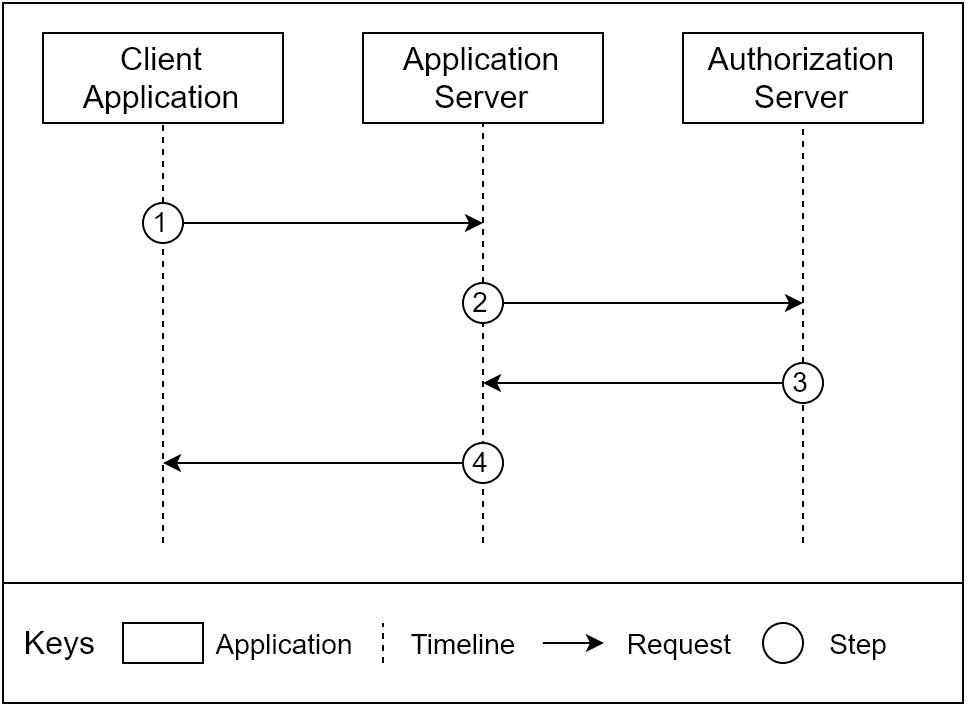

The diagram above was exported from draw.io. Its source (the exported page's mxGraphModel, read from the mxfile embedded in the PNG):
<mxGraphModel dx="1205" dy="726" grid="1" gridSize="10" guides="1" tooltips="1" connect="1" arrows="1" fold="1" page="1" pageScale="1" pageWidth="850" pageHeight="1100" math="0" shadow="0">
  <root>
    <mxCell id="0" />
    <mxCell id="1" parent="0" />
    <mxCell id="6VRgs1uUI34dzsO90Rjp-1" value="" style="rounded=0;whiteSpace=wrap;html=1;" vertex="1" parent="1">
      <mxGeometry x="180" y="350" width="480" height="290" as="geometry" />
    </mxCell>
    <mxCell id="6VRgs1uUI34dzsO90Rjp-2" value="&lt;font style=&quot;font-size: 16px&quot;&gt;Client Application&lt;/font&gt;" style="rounded=0;whiteSpace=wrap;html=1;" vertex="1" parent="1">
      <mxGeometry x="200" y="365" width="120" height="45" as="geometry" />
    </mxCell>
    <mxCell id="6VRgs1uUI34dzsO90Rjp-3" value="&lt;font style=&quot;font-size: 16px&quot;&gt;Application&lt;br&gt;Server&lt;br&gt;&lt;/font&gt;" style="rounded=0;whiteSpace=wrap;html=1;" vertex="1" parent="1">
      <mxGeometry x="360" y="365" width="120" height="45" as="geometry" />
    </mxCell>
    <mxCell id="6VRgs1uUI34dzsO90Rjp-6" value="Authorization&lt;br style=&quot;font-size: 16px;&quot;&gt;Server" style="rounded=0;whiteSpace=wrap;html=1;fontSize=16;" vertex="1" parent="1">
      <mxGeometry x="520" y="365" width="120" height="45" as="geometry" />
    </mxCell>
    <mxCell id="6VRgs1uUI34dzsO90Rjp-8" value="" style="endArrow=none;dashed=1;html=1;fontSize=16;entryX=0.5;entryY=1;entryDx=0;entryDy=0;" edge="1" parent="1" source="6VRgs1uUI34dzsO90Rjp-17" target="6VRgs1uUI34dzsO90Rjp-3">
      <mxGeometry width="50" height="50" relative="1" as="geometry">
        <mxPoint x="420" y="640" as="sourcePoint" />
        <mxPoint x="425" y="440" as="targetPoint" />
      </mxGeometry>
    </mxCell>
    <mxCell id="6VRgs1uUI34dzsO90Rjp-9" value="" style="endArrow=none;dashed=1;html=1;fontSize=16;entryX=0.5;entryY=1;entryDx=0;entryDy=0;" edge="1" parent="1" target="6VRgs1uUI34dzsO90Rjp-6">
      <mxGeometry width="50" height="50" relative="1" as="geometry">
        <mxPoint x="580" y="620" as="sourcePoint" />
        <mxPoint x="599.5" y="427.5" as="targetPoint" />
      </mxGeometry>
    </mxCell>
    <mxCell id="6VRgs1uUI34dzsO90Rjp-10" value="" style="endArrow=classic;html=1;fontSize=16;exitX=1;exitY=0.5;exitDx=0;exitDy=0;" edge="1" parent="1" source="6VRgs1uUI34dzsO90Rjp-11">
      <mxGeometry width="50" height="50" relative="1" as="geometry">
        <mxPoint x="250" y="460" as="sourcePoint" />
        <mxPoint x="420" y="460" as="targetPoint" />
      </mxGeometry>
    </mxCell>
    <mxCell id="6VRgs1uUI34dzsO90Rjp-11" value="1" style="ellipse;whiteSpace=wrap;html=1;aspect=fixed;fontSize=14;spacing=0;" vertex="1" parent="1">
      <mxGeometry x="250" y="450" width="20" height="20" as="geometry" />
    </mxCell>
    <mxCell id="6VRgs1uUI34dzsO90Rjp-13" value="" style="endArrow=none;dashed=1;html=1;fontSize=16;entryX=0.5;entryY=1;entryDx=0;entryDy=0;" edge="1" parent="1" target="6VRgs1uUI34dzsO90Rjp-11">
      <mxGeometry width="50" height="50" relative="1" as="geometry">
        <mxPoint x="260" y="620" as="sourcePoint" />
        <mxPoint x="250" y="415" as="targetPoint" />
      </mxGeometry>
    </mxCell>
    <mxCell id="6VRgs1uUI34dzsO90Rjp-15" value="" style="endArrow=none;dashed=1;html=1;fontSize=16;entryX=0.5;entryY=1;entryDx=0;entryDy=0;" edge="1" parent="1" source="6VRgs1uUI34dzsO90Rjp-11" target="6VRgs1uUI34dzsO90Rjp-2">
      <mxGeometry width="50" height="50" relative="1" as="geometry">
        <mxPoint x="250" y="450" as="sourcePoint" />
        <mxPoint x="260" y="440" as="targetPoint" />
      </mxGeometry>
    </mxCell>
    <mxCell id="6VRgs1uUI34dzsO90Rjp-17" value="2" style="ellipse;whiteSpace=wrap;html=1;aspect=fixed;fontSize=14;spacing=0;" vertex="1" parent="1">
      <mxGeometry x="410" y="490" width="20" height="20" as="geometry" />
    </mxCell>
    <mxCell id="6VRgs1uUI34dzsO90Rjp-18" value="" style="endArrow=none;dashed=1;html=1;fontSize=16;entryX=0.5;entryY=1;entryDx=0;entryDy=0;" edge="1" parent="1" target="6VRgs1uUI34dzsO90Rjp-17">
      <mxGeometry width="50" height="50" relative="1" as="geometry">
        <mxPoint x="420" y="620" as="sourcePoint" />
        <mxPoint x="420" y="415" as="targetPoint" />
      </mxGeometry>
    </mxCell>
    <mxCell id="6VRgs1uUI34dzsO90Rjp-19" value="" style="endArrow=classic;html=1;fontSize=16;exitX=1;exitY=0.5;exitDx=0;exitDy=0;" edge="1" parent="1" source="6VRgs1uUI34dzsO90Rjp-17">
      <mxGeometry width="50" height="50" relative="1" as="geometry">
        <mxPoint x="440" y="490" as="sourcePoint" />
        <mxPoint x="580" y="500" as="targetPoint" />
      </mxGeometry>
    </mxCell>
    <mxCell id="6VRgs1uUI34dzsO90Rjp-20" value="3" style="ellipse;whiteSpace=wrap;html=1;aspect=fixed;fontSize=14;spacing=0;" vertex="1" parent="1">
      <mxGeometry x="570" y="530" width="20" height="20" as="geometry" />
    </mxCell>
    <mxCell id="6VRgs1uUI34dzsO90Rjp-21" value="" style="endArrow=classic;html=1;fontSize=16;exitX=0;exitY=0.5;exitDx=0;exitDy=0;" edge="1" parent="1" source="6VRgs1uUI34dzsO90Rjp-20">
      <mxGeometry width="50" height="50" relative="1" as="geometry">
        <mxPoint x="440" y="510" as="sourcePoint" />
        <mxPoint x="420" y="540" as="targetPoint" />
      </mxGeometry>
    </mxCell>
    <mxCell id="6VRgs1uUI34dzsO90Rjp-22" value="4" style="ellipse;whiteSpace=wrap;html=1;aspect=fixed;fontSize=14;spacing=0;" vertex="1" parent="1">
      <mxGeometry x="410" y="570" width="20" height="20" as="geometry" />
    </mxCell>
    <mxCell id="6VRgs1uUI34dzsO90Rjp-23" value="" style="endArrow=classic;html=1;fontSize=16;exitX=0;exitY=0.5;exitDx=0;exitDy=0;" edge="1" parent="1" source="6VRgs1uUI34dzsO90Rjp-22">
      <mxGeometry width="50" height="50" relative="1" as="geometry">
        <mxPoint x="580" y="550" as="sourcePoint" />
        <mxPoint x="260" y="580" as="targetPoint" />
      </mxGeometry>
    </mxCell>
    <mxCell id="6VRgs1uUI34dzsO90Rjp-24" value="&amp;nbsp; Keys" style="rounded=0;whiteSpace=wrap;html=1;fontSize=16;align=left;verticalAlign=middle;" vertex="1" parent="1">
      <mxGeometry x="180" y="640" width="480" height="60" as="geometry" />
    </mxCell>
    <mxCell id="6VRgs1uUI34dzsO90Rjp-25" value="&lt;span style=&quot;font-size: 16px&quot;&gt;&lt;br&gt;&lt;/span&gt;" style="rounded=0;whiteSpace=wrap;html=1;" vertex="1" parent="1">
      <mxGeometry x="240" y="660" width="40" height="20" as="geometry" />
    </mxCell>
    <mxCell id="6VRgs1uUI34dzsO90Rjp-26" value="" style="endArrow=none;dashed=1;html=1;fontSize=16;" edge="1" parent="1">
      <mxGeometry width="50" height="50" relative="1" as="geometry">
        <mxPoint x="370" y="680" as="sourcePoint" />
        <mxPoint x="370" y="660" as="targetPoint" />
      </mxGeometry>
    </mxCell>
    <mxCell id="6VRgs1uUI34dzsO90Rjp-28" value="" style="endArrow=classic;html=1;fontSize=16;exitX=1;exitY=0.5;exitDx=0;exitDy=0;" edge="1" parent="1">
      <mxGeometry width="50" height="50" relative="1" as="geometry">
        <mxPoint x="450" y="670" as="sourcePoint" />
        <mxPoint x="480.5" y="670" as="targetPoint" />
      </mxGeometry>
    </mxCell>
    <mxCell id="6VRgs1uUI34dzsO90Rjp-29" value="" style="ellipse;whiteSpace=wrap;html=1;aspect=fixed;fontSize=14;spacing=0;" vertex="1" parent="1">
      <mxGeometry x="560" y="660" width="20" height="20" as="geometry" />
    </mxCell>
    <mxCell id="6VRgs1uUI34dzsO90Rjp-30" value="Application" style="text;html=1;strokeColor=none;fillColor=none;align=center;verticalAlign=middle;whiteSpace=wrap;rounded=0;fontSize=14;" vertex="1" parent="1">
      <mxGeometry x="285" y="660" width="70" height="20" as="geometry" />
    </mxCell>
    <mxCell id="6VRgs1uUI34dzsO90Rjp-31" value="Timeline" style="text;html=1;strokeColor=none;fillColor=none;align=center;verticalAlign=middle;whiteSpace=wrap;rounded=0;fontSize=14;" vertex="1" parent="1">
      <mxGeometry x="382.5" y="660" width="55" height="20" as="geometry" />
    </mxCell>
    <mxCell id="6VRgs1uUI34dzsO90Rjp-33" value="Request" style="text;html=1;strokeColor=none;fillColor=none;align=center;verticalAlign=middle;whiteSpace=wrap;rounded=0;fontSize=14;" vertex="1" parent="1">
      <mxGeometry x="490" y="660" width="55" height="20" as="geometry" />
    </mxCell>
    <mxCell id="6VRgs1uUI34dzsO90Rjp-34" value="Step" style="text;html=1;strokeColor=none;fillColor=none;align=center;verticalAlign=middle;whiteSpace=wrap;rounded=0;fontSize=14;" vertex="1" parent="1">
      <mxGeometry x="585" y="660" width="45" height="20" as="geometry" />
    </mxCell>
  </root>
</mxGraphModel>